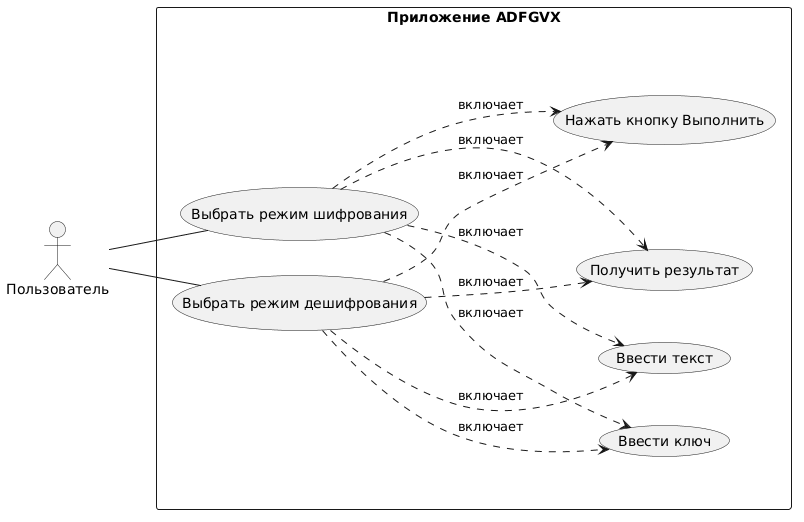

The diagram above was rendered by PlantUML. Its source (embedded in the PNG):
@startuml
left to right direction

actor Пользователь as user

rectangle "Приложение ADFGVX" {

(Выбрать режим шифрования) as chooseEncrypt
(Выбрать режим дешифрования) as chooseDecrypt

(Ввести текст) as inputText
(Ввести ключ) as inputKey
(Нажать кнопку Выполнить) as run

(Получить результат) as result
}

user -- chooseEncrypt
user -- chooseDecrypt

chooseEncrypt ..> inputText : включает
chooseEncrypt ..> inputKey : включает
chooseEncrypt ..> run : включает
chooseEncrypt ..> result : включает

chooseDecrypt ..> inputText : включает
chooseDecrypt ..> inputKey : включает
chooseDecrypt ..> run : включает
chooseDecrypt ..> result : включает
@enduml